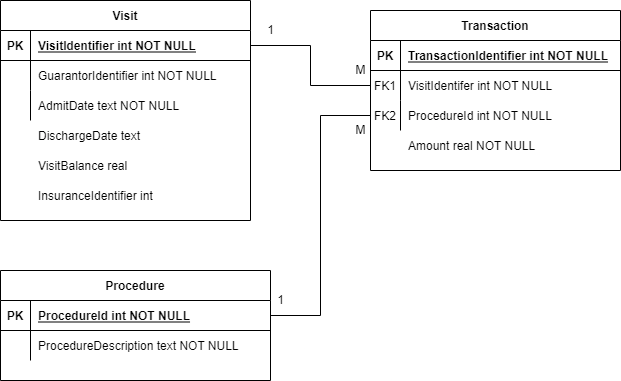

The diagram above was exported from draw.io. Its source (the exported page's mxGraphModel, read from the mxfile embedded in the PNG):
<mxGraphModel dx="2062" dy="1062" grid="1" gridSize="10" guides="1" tooltips="1" connect="1" arrows="1" fold="1" page="1" pageScale="1" pageWidth="850" pageHeight="1100" math="0" shadow="0" extFonts="Permanent Marker^https://fonts.googleapis.com/css?family=Permanent+Marker">
  <root>
    <mxCell id="0" />
    <mxCell id="1" parent="0" />
    <mxCell id="C-vyLk0tnHw3VtMMgP7b-2" value="Visit" style="shape=table;startSize=30;container=1;collapsible=1;childLayout=tableLayout;fixedRows=1;rowLines=0;fontStyle=1;align=center;resizeLast=1;" parent="1" vertex="1">
      <mxGeometry x="80" y="100" width="250" height="220" as="geometry">
        <mxRectangle x="440" y="110" width="60" height="30" as="alternateBounds" />
      </mxGeometry>
    </mxCell>
    <mxCell id="C-vyLk0tnHw3VtMMgP7b-3" value="" style="shape=partialRectangle;collapsible=0;dropTarget=0;pointerEvents=0;fillColor=none;points=[[0,0.5],[1,0.5]];portConstraint=eastwest;top=0;left=0;right=0;bottom=1;" parent="C-vyLk0tnHw3VtMMgP7b-2" vertex="1">
      <mxGeometry y="30" width="250" height="30" as="geometry" />
    </mxCell>
    <mxCell id="C-vyLk0tnHw3VtMMgP7b-4" value="PK" style="shape=partialRectangle;overflow=hidden;connectable=0;fillColor=none;top=0;left=0;bottom=0;right=0;fontStyle=1;" parent="C-vyLk0tnHw3VtMMgP7b-3" vertex="1">
      <mxGeometry width="30" height="30" as="geometry">
        <mxRectangle width="30" height="30" as="alternateBounds" />
      </mxGeometry>
    </mxCell>
    <mxCell id="C-vyLk0tnHw3VtMMgP7b-5" value="VisitIdentifier int NOT NULL " style="shape=partialRectangle;overflow=hidden;connectable=0;fillColor=none;top=0;left=0;bottom=0;right=0;align=left;spacingLeft=6;fontStyle=5;" parent="C-vyLk0tnHw3VtMMgP7b-3" vertex="1">
      <mxGeometry x="30" width="220" height="30" as="geometry">
        <mxRectangle width="220" height="30" as="alternateBounds" />
      </mxGeometry>
    </mxCell>
    <mxCell id="C-vyLk0tnHw3VtMMgP7b-6" value="" style="shape=partialRectangle;collapsible=0;dropTarget=0;pointerEvents=0;fillColor=none;points=[[0,0.5],[1,0.5]];portConstraint=eastwest;top=0;left=0;right=0;bottom=0;" parent="C-vyLk0tnHw3VtMMgP7b-2" vertex="1">
      <mxGeometry y="60" width="250" height="30" as="geometry" />
    </mxCell>
    <mxCell id="C-vyLk0tnHw3VtMMgP7b-7" value="" style="shape=partialRectangle;overflow=hidden;connectable=0;fillColor=none;top=0;left=0;bottom=0;right=0;" parent="C-vyLk0tnHw3VtMMgP7b-6" vertex="1">
      <mxGeometry width="30" height="30" as="geometry">
        <mxRectangle width="30" height="30" as="alternateBounds" />
      </mxGeometry>
    </mxCell>
    <mxCell id="C-vyLk0tnHw3VtMMgP7b-8" value="GuarantorIdentifier int NOT NULL" style="shape=partialRectangle;overflow=hidden;connectable=0;fillColor=none;top=0;left=0;bottom=0;right=0;align=left;spacingLeft=6;" parent="C-vyLk0tnHw3VtMMgP7b-6" vertex="1">
      <mxGeometry x="30" width="220" height="30" as="geometry">
        <mxRectangle width="220" height="30" as="alternateBounds" />
      </mxGeometry>
    </mxCell>
    <mxCell id="C-vyLk0tnHw3VtMMgP7b-9" value="" style="shape=partialRectangle;collapsible=0;dropTarget=0;pointerEvents=0;fillColor=none;points=[[0,0.5],[1,0.5]];portConstraint=eastwest;top=0;left=0;right=0;bottom=0;" parent="C-vyLk0tnHw3VtMMgP7b-2" vertex="1">
      <mxGeometry y="90" width="250" height="30" as="geometry" />
    </mxCell>
    <mxCell id="C-vyLk0tnHw3VtMMgP7b-10" value="" style="shape=partialRectangle;overflow=hidden;connectable=0;fillColor=none;top=0;left=0;bottom=0;right=0;" parent="C-vyLk0tnHw3VtMMgP7b-9" vertex="1">
      <mxGeometry width="30" height="30" as="geometry">
        <mxRectangle width="30" height="30" as="alternateBounds" />
      </mxGeometry>
    </mxCell>
    <mxCell id="C-vyLk0tnHw3VtMMgP7b-11" value="AdmitDate text NOT NULL" style="shape=partialRectangle;overflow=hidden;connectable=0;fillColor=none;top=0;left=0;bottom=0;right=0;align=left;spacingLeft=6;" parent="C-vyLk0tnHw3VtMMgP7b-9" vertex="1">
      <mxGeometry x="30" width="220" height="30" as="geometry">
        <mxRectangle width="220" height="30" as="alternateBounds" />
      </mxGeometry>
    </mxCell>
    <mxCell id="C-vyLk0tnHw3VtMMgP7b-13" value="Transaction" style="shape=table;startSize=30;container=1;collapsible=1;childLayout=tableLayout;fixedRows=1;rowLines=0;fontStyle=1;align=center;resizeLast=1;" parent="1" vertex="1">
      <mxGeometry x="450" y="110" width="250" height="160" as="geometry" />
    </mxCell>
    <mxCell id="C-vyLk0tnHw3VtMMgP7b-14" value="" style="shape=partialRectangle;collapsible=0;dropTarget=0;pointerEvents=0;fillColor=none;points=[[0,0.5],[1,0.5]];portConstraint=eastwest;top=0;left=0;right=0;bottom=1;" parent="C-vyLk0tnHw3VtMMgP7b-13" vertex="1">
      <mxGeometry y="30" width="250" height="30" as="geometry" />
    </mxCell>
    <mxCell id="C-vyLk0tnHw3VtMMgP7b-15" value="PK" style="shape=partialRectangle;overflow=hidden;connectable=0;fillColor=none;top=0;left=0;bottom=0;right=0;fontStyle=1;" parent="C-vyLk0tnHw3VtMMgP7b-14" vertex="1">
      <mxGeometry width="30" height="30" as="geometry">
        <mxRectangle width="30" height="30" as="alternateBounds" />
      </mxGeometry>
    </mxCell>
    <mxCell id="C-vyLk0tnHw3VtMMgP7b-16" value="TransactionIdentifier int NOT NULL " style="shape=partialRectangle;overflow=hidden;connectable=0;fillColor=none;top=0;left=0;bottom=0;right=0;align=left;spacingLeft=6;fontStyle=5;" parent="C-vyLk0tnHw3VtMMgP7b-14" vertex="1">
      <mxGeometry x="30" width="220" height="30" as="geometry">
        <mxRectangle width="220" height="30" as="alternateBounds" />
      </mxGeometry>
    </mxCell>
    <mxCell id="C-vyLk0tnHw3VtMMgP7b-17" value="" style="shape=partialRectangle;collapsible=0;dropTarget=0;pointerEvents=0;fillColor=none;points=[[0,0.5],[1,0.5]];portConstraint=eastwest;top=0;left=0;right=0;bottom=0;" parent="C-vyLk0tnHw3VtMMgP7b-13" vertex="1">
      <mxGeometry y="60" width="250" height="30" as="geometry" />
    </mxCell>
    <mxCell id="C-vyLk0tnHw3VtMMgP7b-18" value="FK1" style="shape=partialRectangle;overflow=hidden;connectable=0;fillColor=none;top=0;left=0;bottom=0;right=0;" parent="C-vyLk0tnHw3VtMMgP7b-17" vertex="1">
      <mxGeometry width="30" height="30" as="geometry">
        <mxRectangle width="30" height="30" as="alternateBounds" />
      </mxGeometry>
    </mxCell>
    <mxCell id="C-vyLk0tnHw3VtMMgP7b-19" value="VisitIdentifer int NOT NULL" style="shape=partialRectangle;overflow=hidden;connectable=0;fillColor=none;top=0;left=0;bottom=0;right=0;align=left;spacingLeft=6;" parent="C-vyLk0tnHw3VtMMgP7b-17" vertex="1">
      <mxGeometry x="30" width="220" height="30" as="geometry">
        <mxRectangle width="220" height="30" as="alternateBounds" />
      </mxGeometry>
    </mxCell>
    <mxCell id="C-vyLk0tnHw3VtMMgP7b-20" value="" style="shape=partialRectangle;collapsible=0;dropTarget=0;pointerEvents=0;fillColor=none;points=[[0,0.5],[1,0.5]];portConstraint=eastwest;top=0;left=0;right=0;bottom=0;" parent="C-vyLk0tnHw3VtMMgP7b-13" vertex="1">
      <mxGeometry y="90" width="250" height="30" as="geometry" />
    </mxCell>
    <mxCell id="C-vyLk0tnHw3VtMMgP7b-21" value="FK2" style="shape=partialRectangle;overflow=hidden;connectable=0;fillColor=none;top=0;left=0;bottom=0;right=0;" parent="C-vyLk0tnHw3VtMMgP7b-20" vertex="1">
      <mxGeometry width="30" height="30" as="geometry">
        <mxRectangle width="30" height="30" as="alternateBounds" />
      </mxGeometry>
    </mxCell>
    <mxCell id="C-vyLk0tnHw3VtMMgP7b-22" value="ProcedureId int NOT NULL" style="shape=partialRectangle;overflow=hidden;connectable=0;fillColor=none;top=0;left=0;bottom=0;right=0;align=left;spacingLeft=6;" parent="C-vyLk0tnHw3VtMMgP7b-20" vertex="1">
      <mxGeometry x="30" width="220" height="30" as="geometry">
        <mxRectangle width="220" height="30" as="alternateBounds" />
      </mxGeometry>
    </mxCell>
    <mxCell id="C-vyLk0tnHw3VtMMgP7b-23" value="Procedure" style="shape=table;startSize=30;container=1;collapsible=1;childLayout=tableLayout;fixedRows=1;rowLines=0;fontStyle=1;align=center;resizeLast=1;" parent="1" vertex="1">
      <mxGeometry x="80" y="370" width="270" height="110" as="geometry" />
    </mxCell>
    <mxCell id="C-vyLk0tnHw3VtMMgP7b-24" value="" style="shape=partialRectangle;collapsible=0;dropTarget=0;pointerEvents=0;fillColor=none;points=[[0,0.5],[1,0.5]];portConstraint=eastwest;top=0;left=0;right=0;bottom=1;" parent="C-vyLk0tnHw3VtMMgP7b-23" vertex="1">
      <mxGeometry y="30" width="270" height="30" as="geometry" />
    </mxCell>
    <mxCell id="C-vyLk0tnHw3VtMMgP7b-25" value="PK" style="shape=partialRectangle;overflow=hidden;connectable=0;fillColor=none;top=0;left=0;bottom=0;right=0;fontStyle=1;" parent="C-vyLk0tnHw3VtMMgP7b-24" vertex="1">
      <mxGeometry width="30" height="30" as="geometry">
        <mxRectangle width="30" height="30" as="alternateBounds" />
      </mxGeometry>
    </mxCell>
    <mxCell id="C-vyLk0tnHw3VtMMgP7b-26" value="ProcedureId int NOT NULL " style="shape=partialRectangle;overflow=hidden;connectable=0;fillColor=none;top=0;left=0;bottom=0;right=0;align=left;spacingLeft=6;fontStyle=5;" parent="C-vyLk0tnHw3VtMMgP7b-24" vertex="1">
      <mxGeometry x="30" width="240" height="30" as="geometry">
        <mxRectangle width="240" height="30" as="alternateBounds" />
      </mxGeometry>
    </mxCell>
    <mxCell id="C-vyLk0tnHw3VtMMgP7b-27" value="" style="shape=partialRectangle;collapsible=0;dropTarget=0;pointerEvents=0;fillColor=none;points=[[0,0.5],[1,0.5]];portConstraint=eastwest;top=0;left=0;right=0;bottom=0;" parent="C-vyLk0tnHw3VtMMgP7b-23" vertex="1">
      <mxGeometry y="60" width="270" height="30" as="geometry" />
    </mxCell>
    <mxCell id="C-vyLk0tnHw3VtMMgP7b-28" value="" style="shape=partialRectangle;overflow=hidden;connectable=0;fillColor=none;top=0;left=0;bottom=0;right=0;" parent="C-vyLk0tnHw3VtMMgP7b-27" vertex="1">
      <mxGeometry width="30" height="30" as="geometry">
        <mxRectangle width="30" height="30" as="alternateBounds" />
      </mxGeometry>
    </mxCell>
    <mxCell id="C-vyLk0tnHw3VtMMgP7b-29" value="ProcedureDescription text NOT NULL" style="shape=partialRectangle;overflow=hidden;connectable=0;fillColor=none;top=0;left=0;bottom=0;right=0;align=left;spacingLeft=6;" parent="C-vyLk0tnHw3VtMMgP7b-27" vertex="1">
      <mxGeometry x="30" width="240" height="30" as="geometry">
        <mxRectangle width="240" height="30" as="alternateBounds" />
      </mxGeometry>
    </mxCell>
    <mxCell id="ArH2LXZqQlZAQxos-s6l-2" value="" style="shape=partialRectangle;overflow=hidden;connectable=0;fillColor=none;top=0;left=0;bottom=0;right=0;" vertex="1" parent="1">
      <mxGeometry x="80" y="220" width="30" height="30" as="geometry">
        <mxRectangle width="30" height="30" as="alternateBounds" />
      </mxGeometry>
    </mxCell>
    <mxCell id="ArH2LXZqQlZAQxos-s6l-3" value="" style="shape=partialRectangle;collapsible=0;dropTarget=0;pointerEvents=0;fillColor=none;points=[[0,0.5],[1,0.5]];portConstraint=eastwest;top=0;left=0;right=0;bottom=0;" vertex="1" parent="1">
      <mxGeometry x="80" y="220" width="250" height="30" as="geometry" />
    </mxCell>
    <mxCell id="ArH2LXZqQlZAQxos-s6l-4" value="" style="shape=partialRectangle;overflow=hidden;connectable=0;fillColor=none;top=0;left=0;bottom=0;right=0;" vertex="1" parent="ArH2LXZqQlZAQxos-s6l-3">
      <mxGeometry width="30" height="30" as="geometry">
        <mxRectangle width="30" height="30" as="alternateBounds" />
      </mxGeometry>
    </mxCell>
    <mxCell id="ArH2LXZqQlZAQxos-s6l-5" value="DischargeDate text" style="shape=partialRectangle;overflow=hidden;connectable=0;fillColor=none;top=0;left=0;bottom=0;right=0;align=left;spacingLeft=6;" vertex="1" parent="ArH2LXZqQlZAQxos-s6l-3">
      <mxGeometry x="30" width="220" height="30" as="geometry">
        <mxRectangle width="220" height="30" as="alternateBounds" />
      </mxGeometry>
    </mxCell>
    <mxCell id="ArH2LXZqQlZAQxos-s6l-6" value="" style="shape=partialRectangle;collapsible=0;dropTarget=0;pointerEvents=0;fillColor=none;points=[[0,0.5],[1,0.5]];portConstraint=eastwest;top=0;left=0;right=0;bottom=0;" vertex="1" parent="1">
      <mxGeometry x="80" y="250" width="250" height="30" as="geometry" />
    </mxCell>
    <mxCell id="ArH2LXZqQlZAQxos-s6l-7" value="" style="shape=partialRectangle;overflow=hidden;connectable=0;fillColor=none;top=0;left=0;bottom=0;right=0;" vertex="1" parent="ArH2LXZqQlZAQxos-s6l-6">
      <mxGeometry width="30" height="30" as="geometry">
        <mxRectangle width="30" height="30" as="alternateBounds" />
      </mxGeometry>
    </mxCell>
    <mxCell id="ArH2LXZqQlZAQxos-s6l-8" value="VisitBalance real" style="shape=partialRectangle;overflow=hidden;connectable=0;fillColor=none;top=0;left=0;bottom=0;right=0;align=left;spacingLeft=6;" vertex="1" parent="ArH2LXZqQlZAQxos-s6l-6">
      <mxGeometry x="30" width="220" height="30" as="geometry">
        <mxRectangle width="220" height="30" as="alternateBounds" />
      </mxGeometry>
    </mxCell>
    <mxCell id="ArH2LXZqQlZAQxos-s6l-9" value="" style="shape=partialRectangle;collapsible=0;dropTarget=0;pointerEvents=0;fillColor=none;points=[[0,0.5],[1,0.5]];portConstraint=eastwest;top=0;left=0;right=0;bottom=0;" vertex="1" parent="1">
      <mxGeometry x="80" y="280" width="250" height="30" as="geometry" />
    </mxCell>
    <mxCell id="ArH2LXZqQlZAQxos-s6l-10" value="" style="shape=partialRectangle;overflow=hidden;connectable=0;fillColor=none;top=0;left=0;bottom=0;right=0;" vertex="1" parent="ArH2LXZqQlZAQxos-s6l-9">
      <mxGeometry width="30" height="30" as="geometry">
        <mxRectangle width="30" height="30" as="alternateBounds" />
      </mxGeometry>
    </mxCell>
    <mxCell id="ArH2LXZqQlZAQxos-s6l-11" value="InsuranceIdentifier int" style="shape=partialRectangle;overflow=hidden;connectable=0;fillColor=none;top=0;left=0;bottom=0;right=0;align=left;spacingLeft=6;" vertex="1" parent="ArH2LXZqQlZAQxos-s6l-9">
      <mxGeometry x="30" width="220" height="30" as="geometry">
        <mxRectangle width="220" height="30" as="alternateBounds" />
      </mxGeometry>
    </mxCell>
    <mxCell id="ArH2LXZqQlZAQxos-s6l-12" value="" style="shape=partialRectangle;collapsible=0;dropTarget=0;pointerEvents=0;fillColor=none;points=[[0,0.5],[1,0.5]];portConstraint=eastwest;top=0;left=0;right=0;bottom=0;" vertex="1" parent="1">
      <mxGeometry x="450" y="230" width="250" height="30" as="geometry" />
    </mxCell>
    <mxCell id="ArH2LXZqQlZAQxos-s6l-13" value="" style="shape=partialRectangle;overflow=hidden;connectable=0;fillColor=none;top=0;left=0;bottom=0;right=0;" vertex="1" parent="ArH2LXZqQlZAQxos-s6l-12">
      <mxGeometry width="30" height="30" as="geometry">
        <mxRectangle width="30" height="30" as="alternateBounds" />
      </mxGeometry>
    </mxCell>
    <mxCell id="ArH2LXZqQlZAQxos-s6l-14" value="Amount real NOT NULL" style="shape=partialRectangle;overflow=hidden;connectable=0;fillColor=none;top=0;left=0;bottom=0;right=0;align=left;spacingLeft=6;" vertex="1" parent="ArH2LXZqQlZAQxos-s6l-12">
      <mxGeometry x="30" width="220" height="30" as="geometry">
        <mxRectangle width="220" height="30" as="alternateBounds" />
      </mxGeometry>
    </mxCell>
    <mxCell id="ArH2LXZqQlZAQxos-s6l-16" style="edgeStyle=orthogonalEdgeStyle;rounded=0;orthogonalLoop=1;jettySize=auto;html=1;exitX=0;exitY=0.5;exitDx=0;exitDy=0;entryX=1;entryY=0.5;entryDx=0;entryDy=0;endArrow=none;endFill=0;" edge="1" parent="1" source="C-vyLk0tnHw3VtMMgP7b-17" target="C-vyLk0tnHw3VtMMgP7b-3">
      <mxGeometry relative="1" as="geometry" />
    </mxCell>
    <mxCell id="ArH2LXZqQlZAQxos-s6l-19" style="edgeStyle=orthogonalEdgeStyle;rounded=0;orthogonalLoop=1;jettySize=auto;html=1;exitX=0;exitY=0.5;exitDx=0;exitDy=0;entryX=1;entryY=0.5;entryDx=0;entryDy=0;endArrow=none;endFill=0;" edge="1" parent="1" source="C-vyLk0tnHw3VtMMgP7b-20" target="C-vyLk0tnHw3VtMMgP7b-24">
      <mxGeometry relative="1" as="geometry" />
    </mxCell>
    <mxCell id="ArH2LXZqQlZAQxos-s6l-24" value="1" style="text;html=1;align=center;verticalAlign=middle;resizable=0;points=[];autosize=1;strokeColor=none;fillColor=none;" vertex="1" parent="1">
      <mxGeometry x="340" y="120" width="20" height="20" as="geometry" />
    </mxCell>
    <mxCell id="ArH2LXZqQlZAQxos-s6l-25" value="M" style="text;html=1;align=center;verticalAlign=middle;resizable=0;points=[];autosize=1;strokeColor=none;fillColor=none;" vertex="1" parent="1">
      <mxGeometry x="425" y="160" width="30" height="20" as="geometry" />
    </mxCell>
    <mxCell id="ArH2LXZqQlZAQxos-s6l-26" value="M" style="text;html=1;align=center;verticalAlign=middle;resizable=0;points=[];autosize=1;strokeColor=none;fillColor=none;" vertex="1" parent="1">
      <mxGeometry x="425" y="220" width="30" height="20" as="geometry" />
    </mxCell>
    <mxCell id="ArH2LXZqQlZAQxos-s6l-27" value="1" style="text;html=1;align=center;verticalAlign=middle;resizable=0;points=[];autosize=1;strokeColor=none;fillColor=none;" vertex="1" parent="1">
      <mxGeometry x="350" y="390" width="20" height="20" as="geometry" />
    </mxCell>
  </root>
</mxGraphModel>